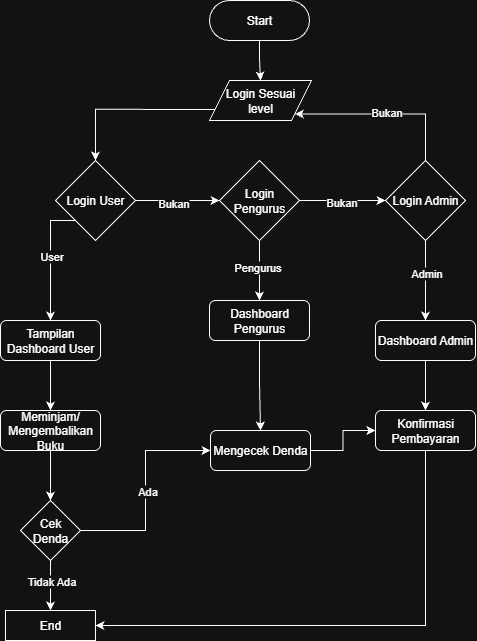

The diagram above was exported from draw.io. Its source (the exported page's mxGraphModel, read from the mxfile embedded in the PNG):
<mxGraphModel dx="1603" dy="811" grid="1" gridSize="10" guides="1" tooltips="1" connect="1" arrows="1" fold="1" page="1" pageScale="1" pageWidth="850" pageHeight="1100" math="0" shadow="0">
  <root>
    <mxCell id="0" />
    <mxCell id="1" parent="0" />
    <mxCell id="C3zNFue7uPi9dSEy81Uh-65" style="edgeStyle=orthogonalEdgeStyle;rounded=0;orthogonalLoop=1;jettySize=auto;html=1;exitX=0.5;exitY=0.5;exitDx=0;exitDy=20;exitPerimeter=0;" edge="1" parent="1" source="C3zNFue7uPi9dSEy81Uh-3" target="C3zNFue7uPi9dSEy81Uh-18">
      <mxGeometry relative="1" as="geometry" />
    </mxCell>
    <mxCell id="C3zNFue7uPi9dSEy81Uh-3" value="Start" style="html=1;dashed=0;whiteSpace=wrap;shape=mxgraph.dfd.start" vertex="1" parent="1">
      <mxGeometry x="374" y="90" width="100" height="40" as="geometry" />
    </mxCell>
    <mxCell id="C3zNFue7uPi9dSEy81Uh-55" style="edgeStyle=orthogonalEdgeStyle;rounded=0;orthogonalLoop=1;jettySize=auto;html=1;entryX=0.5;entryY=0;entryDx=0;entryDy=0;" edge="1" parent="1" source="C3zNFue7uPi9dSEy81Uh-12" target="C3zNFue7uPi9dSEy81Uh-13">
      <mxGeometry relative="1" as="geometry" />
    </mxCell>
    <mxCell id="C3zNFue7uPi9dSEy81Uh-12" value="Tampilan Dashboard User" style="rounded=1;whiteSpace=wrap;html=1;" vertex="1" parent="1">
      <mxGeometry x="165" y="410" width="100" height="40" as="geometry" />
    </mxCell>
    <mxCell id="C3zNFue7uPi9dSEy81Uh-56" style="edgeStyle=orthogonalEdgeStyle;rounded=0;orthogonalLoop=1;jettySize=auto;html=1;entryX=0.5;entryY=0;entryDx=0;entryDy=0;" edge="1" parent="1" source="C3zNFue7uPi9dSEy81Uh-13" target="C3zNFue7uPi9dSEy81Uh-33">
      <mxGeometry relative="1" as="geometry" />
    </mxCell>
    <mxCell id="C3zNFue7uPi9dSEy81Uh-13" value="Meminjam/ Mengembalikan Buku" style="rounded=1;whiteSpace=wrap;html=1;" vertex="1" parent="1">
      <mxGeometry x="165" y="500" width="100" height="40" as="geometry" />
    </mxCell>
    <mxCell id="C3zNFue7uPi9dSEy81Uh-70" style="edgeStyle=orthogonalEdgeStyle;rounded=0;orthogonalLoop=1;jettySize=auto;html=1;exitX=0;exitY=0.75;exitDx=0;exitDy=0;entryX=0.5;entryY=0;entryDx=0;entryDy=0;" edge="1" parent="1" source="C3zNFue7uPi9dSEy81Uh-18" target="C3zNFue7uPi9dSEy81Uh-66">
      <mxGeometry relative="1" as="geometry" />
    </mxCell>
    <mxCell id="C3zNFue7uPi9dSEy81Uh-18" value="Login Sesuai&lt;div&gt;level&lt;/div&gt;" style="shape=parallelogram;perimeter=parallelogramPerimeter;whiteSpace=wrap;html=1;fixedSize=1;" vertex="1" parent="1">
      <mxGeometry x="374" y="170" width="102" height="40" as="geometry" />
    </mxCell>
    <mxCell id="C3zNFue7uPi9dSEy81Uh-51" style="edgeStyle=orthogonalEdgeStyle;rounded=0;orthogonalLoop=1;jettySize=auto;html=1;exitX=0.5;exitY=1;exitDx=0;exitDy=0;entryX=0.5;entryY=0;entryDx=0;entryDy=0;" edge="1" parent="1" source="C3zNFue7uPi9dSEy81Uh-27" target="C3zNFue7uPi9dSEy81Uh-50">
      <mxGeometry relative="1" as="geometry" />
    </mxCell>
    <mxCell id="C3zNFue7uPi9dSEy81Uh-27" value="Dashboard Admin" style="rounded=1;whiteSpace=wrap;html=1;" vertex="1" parent="1">
      <mxGeometry x="540" y="410" width="100" height="40" as="geometry" />
    </mxCell>
    <mxCell id="C3zNFue7uPi9dSEy81Uh-45" style="edgeStyle=orthogonalEdgeStyle;rounded=0;orthogonalLoop=1;jettySize=auto;html=1;entryX=0.5;entryY=0;entryDx=0;entryDy=0;" edge="1" parent="1" source="C3zNFue7uPi9dSEy81Uh-28" target="C3zNFue7uPi9dSEy81Uh-35">
      <mxGeometry relative="1" as="geometry" />
    </mxCell>
    <mxCell id="C3zNFue7uPi9dSEy81Uh-28" value="Dashboard Pengurus" style="rounded=1;whiteSpace=wrap;html=1;" vertex="1" parent="1">
      <mxGeometry x="374" y="390" width="100" height="40" as="geometry" />
    </mxCell>
    <mxCell id="C3zNFue7uPi9dSEy81Uh-57" style="edgeStyle=orthogonalEdgeStyle;rounded=0;orthogonalLoop=1;jettySize=auto;html=1;entryX=0;entryY=0.5;entryDx=0;entryDy=0;" edge="1" parent="1" source="C3zNFue7uPi9dSEy81Uh-33" target="C3zNFue7uPi9dSEy81Uh-35">
      <mxGeometry relative="1" as="geometry" />
    </mxCell>
    <mxCell id="C3zNFue7uPi9dSEy81Uh-58" value="Ada" style="edgeLabel;html=1;align=center;verticalAlign=middle;resizable=0;points=[];" vertex="1" connectable="0" parent="C3zNFue7uPi9dSEy81Uh-57">
      <mxGeometry x="-0.2263" y="-1" relative="1" as="geometry">
        <mxPoint y="-23" as="offset" />
      </mxGeometry>
    </mxCell>
    <mxCell id="C3zNFue7uPi9dSEy81Uh-59" style="edgeStyle=orthogonalEdgeStyle;rounded=0;orthogonalLoop=1;jettySize=auto;html=1;" edge="1" parent="1" source="C3zNFue7uPi9dSEy81Uh-33">
      <mxGeometry relative="1" as="geometry">
        <mxPoint x="215" y="700" as="targetPoint" />
      </mxGeometry>
    </mxCell>
    <mxCell id="C3zNFue7uPi9dSEy81Uh-60" value="Tidak Ada" style="edgeLabel;html=1;align=center;verticalAlign=middle;resizable=0;points=[];" vertex="1" connectable="0" parent="C3zNFue7uPi9dSEy81Uh-59">
      <mxGeometry x="-0.2001" relative="1" as="geometry">
        <mxPoint as="offset" />
      </mxGeometry>
    </mxCell>
    <mxCell id="C3zNFue7uPi9dSEy81Uh-33" value="Cek Denda" style="rhombus;whiteSpace=wrap;html=1;" vertex="1" parent="1">
      <mxGeometry x="185" y="590" width="60" height="60" as="geometry" />
    </mxCell>
    <mxCell id="C3zNFue7uPi9dSEy81Uh-52" style="edgeStyle=orthogonalEdgeStyle;rounded=0;orthogonalLoop=1;jettySize=auto;html=1;exitX=1;exitY=0.5;exitDx=0;exitDy=0;entryX=0;entryY=0.5;entryDx=0;entryDy=0;" edge="1" parent="1" source="C3zNFue7uPi9dSEy81Uh-35" target="C3zNFue7uPi9dSEy81Uh-50">
      <mxGeometry relative="1" as="geometry" />
    </mxCell>
    <mxCell id="C3zNFue7uPi9dSEy81Uh-35" value="Mengecek Denda" style="rounded=1;whiteSpace=wrap;html=1;" vertex="1" parent="1">
      <mxGeometry x="375" y="520" width="100" height="40" as="geometry" />
    </mxCell>
    <mxCell id="C3zNFue7uPi9dSEy81Uh-81" style="edgeStyle=orthogonalEdgeStyle;rounded=0;orthogonalLoop=1;jettySize=auto;html=1;entryX=1;entryY=0.5;entryDx=0;entryDy=0;" edge="1" parent="1" source="C3zNFue7uPi9dSEy81Uh-50" target="C3zNFue7uPi9dSEy81Uh-62">
      <mxGeometry relative="1" as="geometry">
        <Array as="points">
          <mxPoint x="590" y="715" />
        </Array>
      </mxGeometry>
    </mxCell>
    <mxCell id="C3zNFue7uPi9dSEy81Uh-50" value="Konfirmasi Pembayaran" style="rounded=1;whiteSpace=wrap;html=1;" vertex="1" parent="1">
      <mxGeometry x="540" y="500" width="100" height="40" as="geometry" />
    </mxCell>
    <mxCell id="C3zNFue7uPi9dSEy81Uh-62" value="End" style="rounded=0;whiteSpace=wrap;html=1;" vertex="1" parent="1">
      <mxGeometry x="170" y="700" width="90" height="30" as="geometry" />
    </mxCell>
    <mxCell id="C3zNFue7uPi9dSEy81Uh-71" style="edgeStyle=orthogonalEdgeStyle;rounded=0;orthogonalLoop=1;jettySize=auto;html=1;entryX=0;entryY=0.5;entryDx=0;entryDy=0;" edge="1" parent="1" source="C3zNFue7uPi9dSEy81Uh-66" target="C3zNFue7uPi9dSEy81Uh-68">
      <mxGeometry relative="1" as="geometry" />
    </mxCell>
    <mxCell id="C3zNFue7uPi9dSEy81Uh-74" value="Bukan" style="edgeLabel;html=1;align=center;verticalAlign=middle;resizable=0;points=[];" vertex="1" connectable="0" parent="C3zNFue7uPi9dSEy81Uh-71">
      <mxGeometry x="-0.1159" y="-2" relative="1" as="geometry">
        <mxPoint as="offset" />
      </mxGeometry>
    </mxCell>
    <mxCell id="C3zNFue7uPi9dSEy81Uh-66" value="Login User" style="rhombus;whiteSpace=wrap;html=1;" vertex="1" parent="1">
      <mxGeometry x="220" y="250" width="80" height="80" as="geometry" />
    </mxCell>
    <mxCell id="C3zNFue7uPi9dSEy81Uh-75" style="edgeStyle=orthogonalEdgeStyle;rounded=0;orthogonalLoop=1;jettySize=auto;html=1;" edge="1" parent="1" source="C3zNFue7uPi9dSEy81Uh-68" target="C3zNFue7uPi9dSEy81Uh-28">
      <mxGeometry relative="1" as="geometry" />
    </mxCell>
    <mxCell id="C3zNFue7uPi9dSEy81Uh-76" value="Pengurus" style="edgeLabel;html=1;align=center;verticalAlign=middle;resizable=0;points=[];" vertex="1" connectable="0" parent="C3zNFue7uPi9dSEy81Uh-75">
      <mxGeometry x="-0.1304" y="-3" relative="1" as="geometry">
        <mxPoint as="offset" />
      </mxGeometry>
    </mxCell>
    <mxCell id="C3zNFue7uPi9dSEy81Uh-77" style="edgeStyle=orthogonalEdgeStyle;rounded=0;orthogonalLoop=1;jettySize=auto;html=1;exitX=1;exitY=0.5;exitDx=0;exitDy=0;entryX=0;entryY=0.5;entryDx=0;entryDy=0;" edge="1" parent="1" source="C3zNFue7uPi9dSEy81Uh-68" target="C3zNFue7uPi9dSEy81Uh-69">
      <mxGeometry relative="1" as="geometry" />
    </mxCell>
    <mxCell id="C3zNFue7uPi9dSEy81Uh-79" value="Bukan" style="edgeLabel;html=1;align=center;verticalAlign=middle;resizable=0;points=[];" vertex="1" connectable="0" parent="C3zNFue7uPi9dSEy81Uh-77">
      <mxGeometry x="-0.0273" y="-1" relative="1" as="geometry">
        <mxPoint as="offset" />
      </mxGeometry>
    </mxCell>
    <mxCell id="C3zNFue7uPi9dSEy81Uh-68" value="Login Pengurus" style="rhombus;whiteSpace=wrap;html=1;" vertex="1" parent="1">
      <mxGeometry x="384" y="250" width="80" height="80" as="geometry" />
    </mxCell>
    <mxCell id="C3zNFue7uPi9dSEy81Uh-80" style="edgeStyle=orthogonalEdgeStyle;rounded=0;orthogonalLoop=1;jettySize=auto;html=1;entryX=0.5;entryY=0;entryDx=0;entryDy=0;" edge="1" parent="1" source="C3zNFue7uPi9dSEy81Uh-69" target="C3zNFue7uPi9dSEy81Uh-27">
      <mxGeometry relative="1" as="geometry" />
    </mxCell>
    <mxCell id="C3zNFue7uPi9dSEy81Uh-82" value="Admin" style="edgeLabel;html=1;align=center;verticalAlign=middle;resizable=0;points=[];" vertex="1" connectable="0" parent="C3zNFue7uPi9dSEy81Uh-80">
      <mxGeometry x="-0.2087" relative="1" as="geometry">
        <mxPoint as="offset" />
      </mxGeometry>
    </mxCell>
    <mxCell id="C3zNFue7uPi9dSEy81Uh-83" style="edgeStyle=orthogonalEdgeStyle;rounded=0;orthogonalLoop=1;jettySize=auto;html=1;entryX=1;entryY=1;entryDx=0;entryDy=0;" edge="1" parent="1" source="C3zNFue7uPi9dSEy81Uh-69" target="C3zNFue7uPi9dSEy81Uh-18">
      <mxGeometry relative="1" as="geometry">
        <Array as="points">
          <mxPoint x="590" y="203" />
        </Array>
      </mxGeometry>
    </mxCell>
    <mxCell id="C3zNFue7uPi9dSEy81Uh-84" value="Bukan" style="edgeLabel;html=1;align=center;verticalAlign=middle;resizable=0;points=[];" vertex="1" connectable="0" parent="C3zNFue7uPi9dSEy81Uh-83">
      <mxGeometry x="-0.035" y="-2" relative="1" as="geometry">
        <mxPoint as="offset" />
      </mxGeometry>
    </mxCell>
    <mxCell id="C3zNFue7uPi9dSEy81Uh-69" value="Login Admin" style="rhombus;whiteSpace=wrap;html=1;" vertex="1" parent="1">
      <mxGeometry x="550" y="250" width="80" height="80" as="geometry" />
    </mxCell>
    <mxCell id="C3zNFue7uPi9dSEy81Uh-72" style="edgeStyle=orthogonalEdgeStyle;rounded=0;orthogonalLoop=1;jettySize=auto;html=1;exitX=0;exitY=1;exitDx=0;exitDy=0;entryX=0.5;entryY=0;entryDx=0;entryDy=0;" edge="1" parent="1" source="C3zNFue7uPi9dSEy81Uh-66" target="C3zNFue7uPi9dSEy81Uh-12">
      <mxGeometry relative="1" as="geometry">
        <Array as="points">
          <mxPoint x="215" y="310" />
        </Array>
      </mxGeometry>
    </mxCell>
    <mxCell id="C3zNFue7uPi9dSEy81Uh-73" value="User" style="edgeLabel;html=1;align=center;verticalAlign=middle;resizable=0;points=[];" vertex="1" connectable="0" parent="C3zNFue7uPi9dSEy81Uh-72">
      <mxGeometry x="-0.0292" relative="1" as="geometry">
        <mxPoint as="offset" />
      </mxGeometry>
    </mxCell>
  </root>
</mxGraphModel>